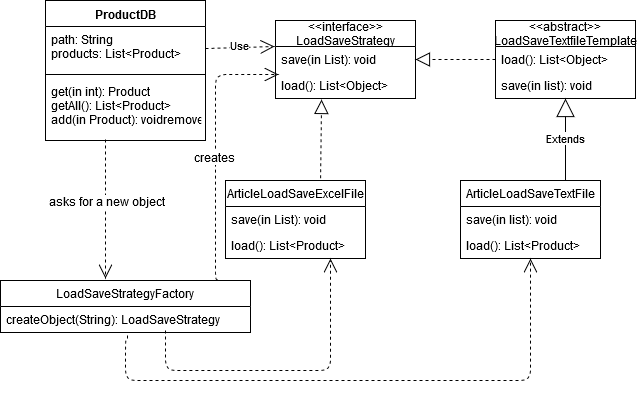

The diagram above was exported from draw.io. Its source (the exported page's mxGraphModel, read from the mxfile embedded in the PNG):
<mxGraphModel dx="868" dy="479" grid="1" gridSize="10" guides="1" tooltips="1" connect="1" arrows="1" fold="1" page="1" pageScale="1" pageWidth="850" pageHeight="1100" math="0" shadow="0">
  <root>
    <mxCell id="0" />
    <mxCell id="1" parent="0" />
    <mxCell id="j4oL0oxdhW0fORDpsjKc-3" value="&lt;&lt;interface&gt;&gt;&#10;LoadSaveStrategy" style="swimlane;fontStyle=0;childLayout=stackLayout;horizontal=1;startSize=26;fillColor=none;horizontalStack=0;resizeParent=1;resizeParentMax=0;resizeLast=0;collapsible=1;marginBottom=0;" vertex="1" parent="1">
      <mxGeometry x="290" y="130" width="140" height="78" as="geometry" />
    </mxCell>
    <mxCell id="j4oL0oxdhW0fORDpsjKc-4" value="save(in List): void" style="text;strokeColor=none;fillColor=none;align=left;verticalAlign=top;spacingLeft=4;spacingRight=4;overflow=hidden;rotatable=0;points=[[0,0.5],[1,0.5]];portConstraint=eastwest;" vertex="1" parent="j4oL0oxdhW0fORDpsjKc-3">
      <mxGeometry y="26" width="140" height="26" as="geometry" />
    </mxCell>
    <mxCell id="j4oL0oxdhW0fORDpsjKc-5" value="load(): List&lt;Object&gt;" style="text;strokeColor=none;fillColor=none;align=left;verticalAlign=top;spacingLeft=4;spacingRight=4;overflow=hidden;rotatable=0;points=[[0,0.5],[1,0.5]];portConstraint=eastwest;" vertex="1" parent="j4oL0oxdhW0fORDpsjKc-3">
      <mxGeometry y="52" width="140" height="26" as="geometry" />
    </mxCell>
    <mxCell id="j4oL0oxdhW0fORDpsjKc-7" value="&lt;&lt;abstract&gt;&gt;&#10;LoadSaveTextfileTemplate" style="swimlane;fontStyle=0;childLayout=stackLayout;horizontal=1;startSize=26;fillColor=none;horizontalStack=0;resizeParent=1;resizeParentMax=0;resizeLast=0;collapsible=1;marginBottom=0;" vertex="1" parent="1">
      <mxGeometry x="510" y="130" width="140" height="78" as="geometry" />
    </mxCell>
    <mxCell id="j4oL0oxdhW0fORDpsjKc-8" value="load(): List&lt;Object&gt;" style="text;strokeColor=none;fillColor=none;align=left;verticalAlign=top;spacingLeft=4;spacingRight=4;overflow=hidden;rotatable=0;points=[[0,0.5],[1,0.5]];portConstraint=eastwest;" vertex="1" parent="j4oL0oxdhW0fORDpsjKc-7">
      <mxGeometry y="26" width="140" height="26" as="geometry" />
    </mxCell>
    <mxCell id="j4oL0oxdhW0fORDpsjKc-9" value="save(in list): void" style="text;strokeColor=none;fillColor=none;align=left;verticalAlign=top;spacingLeft=4;spacingRight=4;overflow=hidden;rotatable=0;points=[[0,0.5],[1,0.5]];portConstraint=eastwest;" vertex="1" parent="j4oL0oxdhW0fORDpsjKc-7">
      <mxGeometry y="52" width="140" height="26" as="geometry" />
    </mxCell>
    <mxCell id="j4oL0oxdhW0fORDpsjKc-13" value="" style="endArrow=block;dashed=1;endFill=0;endSize=12;html=1;entryX=1;entryY=0.5;entryDx=0;entryDy=0;exitX=0;exitY=0.5;exitDx=0;exitDy=0;" edge="1" parent="1" source="j4oL0oxdhW0fORDpsjKc-8" target="j4oL0oxdhW0fORDpsjKc-3">
      <mxGeometry width="160" relative="1" as="geometry">
        <mxPoint x="290" y="230" as="sourcePoint" />
        <mxPoint x="450" y="230" as="targetPoint" />
      </mxGeometry>
    </mxCell>
    <mxCell id="j4oL0oxdhW0fORDpsjKc-18" value="ProductDB" style="swimlane;fontStyle=1;align=center;verticalAlign=top;childLayout=stackLayout;horizontal=1;startSize=26;horizontalStack=0;resizeParent=1;resizeParentMax=0;resizeLast=0;collapsible=1;marginBottom=0;" vertex="1" parent="1">
      <mxGeometry x="60" y="110" width="160" height="140" as="geometry" />
    </mxCell>
    <mxCell id="j4oL0oxdhW0fORDpsjKc-19" value="path: String&#10;products: List&lt;Product&gt;&#10;&#10;&#10;" style="text;strokeColor=none;fillColor=none;align=left;verticalAlign=top;spacingLeft=4;spacingRight=4;overflow=hidden;rotatable=0;points=[[0,0.5],[1,0.5]];portConstraint=eastwest;" vertex="1" parent="j4oL0oxdhW0fORDpsjKc-18">
      <mxGeometry y="26" width="160" height="44" as="geometry" />
    </mxCell>
    <mxCell id="j4oL0oxdhW0fORDpsjKc-20" value="" style="line;strokeWidth=1;fillColor=none;align=left;verticalAlign=middle;spacingTop=-1;spacingLeft=3;spacingRight=3;rotatable=0;labelPosition=right;points=[];portConstraint=eastwest;" vertex="1" parent="j4oL0oxdhW0fORDpsjKc-18">
      <mxGeometry y="70" width="160" height="8" as="geometry" />
    </mxCell>
    <mxCell id="j4oL0oxdhW0fORDpsjKc-21" value="get(in int): Product&#10;getAll(): List&lt;Product&gt;&#10;add(in Product): voidremove(in Product): void" style="text;strokeColor=none;fillColor=none;align=left;verticalAlign=top;spacingLeft=4;spacingRight=4;overflow=hidden;rotatable=0;points=[[0,0.5],[1,0.5]];portConstraint=eastwest;" vertex="1" parent="j4oL0oxdhW0fORDpsjKc-18">
      <mxGeometry y="78" width="160" height="62" as="geometry" />
    </mxCell>
    <mxCell id="j4oL0oxdhW0fORDpsjKc-22" value="Use" style="endArrow=open;endSize=12;dashed=1;html=1;entryX=-0.007;entryY=0;entryDx=0;entryDy=0;entryPerimeter=0;exitX=1;exitY=0.5;exitDx=0;exitDy=0;" edge="1" parent="1" source="j4oL0oxdhW0fORDpsjKc-19" target="j4oL0oxdhW0fORDpsjKc-4">
      <mxGeometry width="160" relative="1" as="geometry">
        <mxPoint x="70" y="390" as="sourcePoint" />
        <mxPoint x="230" y="390" as="targetPoint" />
      </mxGeometry>
    </mxCell>
    <mxCell id="j4oL0oxdhW0fORDpsjKc-23" value="ArticleLoadSaveExcelFile" style="swimlane;fontStyle=0;childLayout=stackLayout;horizontal=1;startSize=26;fillColor=none;horizontalStack=0;resizeParent=1;resizeParentMax=0;resizeLast=0;collapsible=1;marginBottom=0;" vertex="1" parent="1">
      <mxGeometry x="240" y="290" width="140" height="78" as="geometry" />
    </mxCell>
    <mxCell id="j4oL0oxdhW0fORDpsjKc-24" value="save(in List): void" style="text;strokeColor=none;fillColor=none;align=left;verticalAlign=top;spacingLeft=4;spacingRight=4;overflow=hidden;rotatable=0;points=[[0,0.5],[1,0.5]];portConstraint=eastwest;" vertex="1" parent="j4oL0oxdhW0fORDpsjKc-23">
      <mxGeometry y="26" width="140" height="26" as="geometry" />
    </mxCell>
    <mxCell id="j4oL0oxdhW0fORDpsjKc-25" value="load(): List&lt;Product&gt;" style="text;strokeColor=none;fillColor=none;align=left;verticalAlign=top;spacingLeft=4;spacingRight=4;overflow=hidden;rotatable=0;points=[[0,0.5],[1,0.5]];portConstraint=eastwest;" vertex="1" parent="j4oL0oxdhW0fORDpsjKc-23">
      <mxGeometry y="52" width="140" height="26" as="geometry" />
    </mxCell>
    <mxCell id="j4oL0oxdhW0fORDpsjKc-27" value="ArticleLoadSaveTextFile" style="swimlane;fontStyle=0;childLayout=stackLayout;horizontal=1;startSize=26;fillColor=none;horizontalStack=0;resizeParent=1;resizeParentMax=0;resizeLast=0;collapsible=1;marginBottom=0;" vertex="1" parent="1">
      <mxGeometry x="475" y="290" width="140" height="78" as="geometry" />
    </mxCell>
    <mxCell id="j4oL0oxdhW0fORDpsjKc-28" value="save(in list): void" style="text;strokeColor=none;fillColor=none;align=left;verticalAlign=top;spacingLeft=4;spacingRight=4;overflow=hidden;rotatable=0;points=[[0,0.5],[1,0.5]];portConstraint=eastwest;" vertex="1" parent="j4oL0oxdhW0fORDpsjKc-27">
      <mxGeometry y="26" width="140" height="26" as="geometry" />
    </mxCell>
    <mxCell id="j4oL0oxdhW0fORDpsjKc-29" value="load(): List&lt;Product&gt;" style="text;strokeColor=none;fillColor=none;align=left;verticalAlign=top;spacingLeft=4;spacingRight=4;overflow=hidden;rotatable=0;points=[[0,0.5],[1,0.5]];portConstraint=eastwest;" vertex="1" parent="j4oL0oxdhW0fORDpsjKc-27">
      <mxGeometry y="52" width="140" height="26" as="geometry" />
    </mxCell>
    <mxCell id="j4oL0oxdhW0fORDpsjKc-31" value="" style="endArrow=block;dashed=1;endFill=0;endSize=12;html=1;entryX=0.329;entryY=1.038;entryDx=0;entryDy=0;entryPerimeter=0;exitX=0.679;exitY=-0.029;exitDx=0;exitDy=0;exitPerimeter=0;" edge="1" parent="1" source="j4oL0oxdhW0fORDpsjKc-23" target="j4oL0oxdhW0fORDpsjKc-5">
      <mxGeometry width="160" relative="1" as="geometry">
        <mxPoint x="60" y="420" as="sourcePoint" />
        <mxPoint x="220" y="420" as="targetPoint" />
      </mxGeometry>
    </mxCell>
    <mxCell id="j4oL0oxdhW0fORDpsjKc-32" value="Extends" style="endArrow=block;endSize=16;endFill=0;html=1;exitX=0.75;exitY=0;exitDx=0;exitDy=0;" edge="1" parent="1" source="j4oL0oxdhW0fORDpsjKc-27" target="j4oL0oxdhW0fORDpsjKc-9">
      <mxGeometry width="160" relative="1" as="geometry">
        <mxPoint x="60" y="420" as="sourcePoint" />
        <mxPoint x="220" y="420" as="targetPoint" />
      </mxGeometry>
    </mxCell>
    <mxCell id="j4oL0oxdhW0fORDpsjKc-33" value="LoadSaveStrategyFactory" style="swimlane;fontStyle=0;childLayout=stackLayout;horizontal=1;startSize=26;fillColor=none;horizontalStack=0;resizeParent=1;resizeParentMax=0;resizeLast=0;collapsible=1;marginBottom=0;" vertex="1" parent="1">
      <mxGeometry x="15" y="390" width="250" height="52" as="geometry" />
    </mxCell>
    <mxCell id="j4oL0oxdhW0fORDpsjKc-34" value="createObject(String): LoadSaveStrategy" style="text;strokeColor=none;fillColor=none;align=left;verticalAlign=top;spacingLeft=4;spacingRight=4;overflow=hidden;rotatable=0;points=[[0,0.5],[1,0.5]];portConstraint=eastwest;" vertex="1" parent="j4oL0oxdhW0fORDpsjKc-33">
      <mxGeometry y="26" width="250" height="26" as="geometry" />
    </mxCell>
    <mxCell id="j4oL0oxdhW0fORDpsjKc-40" value="" style="endArrow=open;endFill=1;endSize=12;html=1;entryX=0.75;entryY=1;entryDx=0;entryDy=0;edgeStyle=orthogonalEdgeStyle;dashed=1;" edge="1" parent="1" target="j4oL0oxdhW0fORDpsjKc-23">
      <mxGeometry width="160" relative="1" as="geometry">
        <mxPoint x="180" y="440" as="sourcePoint" />
        <mxPoint x="180" y="470" as="targetPoint" />
        <Array as="points">
          <mxPoint x="180" y="480" />
          <mxPoint x="345" y="480" />
        </Array>
      </mxGeometry>
    </mxCell>
    <mxCell id="j4oL0oxdhW0fORDpsjKc-41" value="" style="endArrow=open;endFill=1;endSize=12;html=1;edgeStyle=orthogonalEdgeStyle;dashed=1;exitX=0.508;exitY=1.115;exitDx=0;exitDy=0;exitPerimeter=0;" edge="1" parent="1" source="j4oL0oxdhW0fORDpsjKc-34" target="j4oL0oxdhW0fORDpsjKc-29">
      <mxGeometry width="160" relative="1" as="geometry">
        <mxPoint x="190" y="450" as="sourcePoint" />
        <mxPoint x="355" y="378" as="targetPoint" />
        <Array as="points">
          <mxPoint x="142" y="450" />
          <mxPoint x="140" y="450" />
          <mxPoint x="140" y="490" />
          <mxPoint x="545" y="490" />
        </Array>
      </mxGeometry>
    </mxCell>
    <mxCell id="j4oL0oxdhW0fORDpsjKc-42" value="" style="endArrow=open;endFill=1;endSize=12;html=1;entryX=0.021;entryY=0.077;entryDx=0;entryDy=0;edgeStyle=orthogonalEdgeStyle;dashed=1;entryPerimeter=0;exitX=0.868;exitY=-0.019;exitDx=0;exitDy=0;exitPerimeter=0;" edge="1" parent="1" source="j4oL0oxdhW0fORDpsjKc-33" target="j4oL0oxdhW0fORDpsjKc-5">
      <mxGeometry width="160" relative="1" as="geometry">
        <mxPoint x="190" y="450" as="sourcePoint" />
        <mxPoint x="355" y="378" as="targetPoint" />
        <Array as="points">
          <mxPoint x="230" y="389" />
          <mxPoint x="230" y="184" />
        </Array>
      </mxGeometry>
    </mxCell>
    <mxCell id="j4oL0oxdhW0fORDpsjKc-43" value="creates" style="text;html=1;align=center;verticalAlign=middle;resizable=0;points=[];;labelBackgroundColor=#ffffff;" vertex="1" connectable="0" parent="j4oL0oxdhW0fORDpsjKc-42">
      <mxGeometry x="-0.0889" y="1" relative="1" as="geometry">
        <mxPoint as="offset" />
      </mxGeometry>
    </mxCell>
    <mxCell id="j4oL0oxdhW0fORDpsjKc-44" value="" style="endArrow=open;endFill=1;endSize=12;html=1;edgeStyle=orthogonalEdgeStyle;dashed=1;exitX=0.375;exitY=0.984;exitDx=0;exitDy=0;exitPerimeter=0;" edge="1" parent="1" source="j4oL0oxdhW0fORDpsjKc-21">
      <mxGeometry width="160" relative="1" as="geometry">
        <mxPoint x="120" y="290" as="sourcePoint" />
        <mxPoint x="120" y="388" as="targetPoint" />
        <Array as="points">
          <mxPoint x="120" y="388" />
        </Array>
      </mxGeometry>
    </mxCell>
    <mxCell id="j4oL0oxdhW0fORDpsjKc-45" value="asks for a new object" style="text;html=1;align=center;verticalAlign=middle;resizable=0;points=[];;labelBackgroundColor=#ffffff;" vertex="1" connectable="0" parent="j4oL0oxdhW0fORDpsjKc-44">
      <mxGeometry x="-0.0889" y="1" relative="1" as="geometry">
        <mxPoint as="offset" />
      </mxGeometry>
    </mxCell>
  </root>
</mxGraphModel>